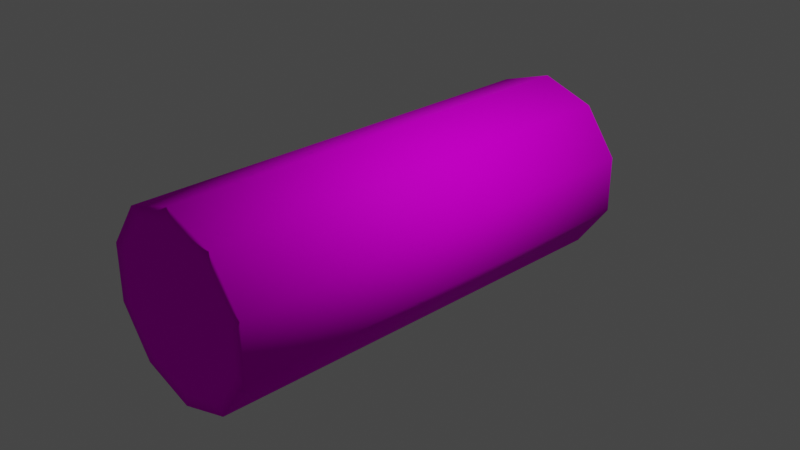 # Source: cabinlog.blend  (saved by Blender 3.0.42; exported with 4.5.12 LTS)
import bpy
from mathutils import Matrix  # noqa: F401  (used for matrix-valued properties, if any)

bpy.ops.wm.read_factory_settings(use_empty=True)
scene = bpy.context.scene
scene.name = 'Scene'

# ---- collections
col_collection = bpy.data.collections.new('Collection'); scene.collection.children.link(col_collection)

# ---- images (referenced by path relative to the original .blend; pixels are not part of the script)
import os
ASSET_DIR = os.environ.get("B2B_ASSET_DIR", "")  # directory of the original .blend (textures are referenced by path, not embedded)
HERE = os.path.dirname(os.path.abspath(__file__))  # packed textures are extracted next to this script under _unpacked/

def load_image(name, relpath, width, height, colorspace="sRGB"):
    """Load a texture the original file referenced (path relative to the .blend, or extracted next to this script)."""
    p = next((c for c in (os.path.join(HERE, relpath), os.path.join(ASSET_DIR, relpath)) if relpath and os.path.exists(c)), "")
    if p:
        img = bpy.data.images.load(p, check_existing=True)
        img.name = name
    else:  # same state as the original file: an image datablock whose file is absent (Cycles renders it pink)
        img = bpy.data.images.new(name, width, height)
        img.source = "FILE"
        img.filepath = "//" + (relpath or name)
    img.colorspace_settings.name = colorspace
    return img
img_logtexture_png = load_image('logtexture.png', 'logtexture.png', 1024, 1024, 'sRGB')

# ---- materials (node trees are filled in below, after node groups)
mat_logbasetext = bpy.data.materials.new('logbasetext')
mat_logbasetext.use_transparent_shadow = False

# ---- material node trees
mat_logbasetext.use_nodes = True; mat_logbasetext.node_tree.nodes.clear()
_N = mat_logbasetext.node_tree.nodes; _L = mat_logbasetext.node_tree.links
n0 = _N.new('ShaderNodeBsdfPrincipled'); n0.name = 'Principled BSDF'; n0.location = (10, 300)
n0.distribution = 'GGX'
n0.subsurface_method = 'RANDOM_WALK_SKIN'
n0.inputs[2].default_value = 0.689
n0.inputs[3].default_value = 1.45
n0.inputs[13].default_value = 0.01575
n0.inputs[27].default_value = (0.0, 0.0, 0.0, 1.0)
n0.inputs[28].default_value = 1.0
n1 = _N.new('ShaderNodeOutputMaterial'); n1.name = 'Material Output'; n1.location = (300, 300)
n2 = _N.new('ShaderNodeTexImage'); n2.name = 'Image Texture'; n2.location = (-280, 280)
n2.image = img_logtexture_png
n2.interpolation = 'Closest'
_L.new(n0.outputs[0], n1.inputs[0])
_L.new(n2.outputs[0], n0.inputs[0])
n1.is_active_output = True

# ---- world
world_world = bpy.data.worlds.new('World'); scene.world = world_world
world_world.use_nodes = True; world_world.node_tree.nodes.clear()
_N = world_world.node_tree.nodes; _L = world_world.node_tree.links
n0 = _N.new('ShaderNodeOutputWorld'); n0.name = 'World Output'; n0.location = (300, 300)
n1 = _N.new('ShaderNodeBackground'); n1.name = 'Background'; n1.location = (10, 300)
n1.inputs[0].default_value = (0.05088, 0.05088, 0.05088, 1.0)
_L.new(n1.outputs[0], n0.inputs[0])
n0.is_active_output = True
world_world.color = (0.05088, 0.05088, 0.05088)
world_world.use_sun_shadow = False
world_world.sun_shadow_jitter_overblur = 0.0

# ---- cameras
cam_camera = bpy.data.cameras.new('Camera')
cam_camera.clip_end = 100.0
cam_camera.ortho_scale = 7.314

# ---- lights
light_light = bpy.data.lights.new('Light', 'POINT')
light_light.transmission_factor = 0.0
light_light.energy = 1000.0
light_light.shadow_soft_size = 0.1
light_light.shadow_maximum_resolution = 0.006
light_light.use_absolute_resolution = True

# ---- meshes
me_cylinder = bpy.data.meshes.new('Cylinder')
me_cylinder.from_pydata([(0.8003, 0.26, -1.0), (0.8003, 0.26, 3.879), (0.8003, -0.26, -1.0), (0.8003, -0.26, 3.879), (0.4946, -0.6808, -1.0), (0.4946, -0.6808, 3.879), (-7.5e-08, -0.8415, -1.0), (-7.5e-08, -0.8415, 3.879), (-0.4946, -0.6808, -1.0), (-0.4946, -0.6808, 3.879), (-0.8003, -0.26, -1.0), (-0.8003, -0.26, 3.879), (-0.8003, 0.26, -1.0), (-0.8003, 0.26, 3.879), (-0.4946, 0.6808, -1.0), (-0.4946, 0.6808, 3.879), (4.968e-09, 0.8415, -1.0), (0.4946, 0.6808, -1.0), (0.4946, 0.6808, 3.879), (4.968e-09, 0.8415, 3.879), (0.0, 1.0, -1.0), (0.5878, 0.809, -1.0), (0.5878, 0.809, 3.879), (0.0, 1.0, 3.879), (0.9511, 0.309, -1.0), (0.9511, 0.309, 3.879), (0.9511, -0.309, -1.0), (0.9511, -0.309, 3.879), (0.5878, -0.809, -1.0), (0.5878, -0.809, 3.879), (-8.742e-08, -1.0, -1.0), (-8.742e-08, -1.0, 3.879), (-0.5878, -0.809, -1.0), (-0.5878, -0.809, 3.879), (-0.9511, -0.309, -1.0), (-0.9511, -0.309, 3.879), (-0.9511, 0.309, -1.0), (-0.9511, 0.309, 3.879), (-0.5878, 0.809, -1.0), (-0.5878, 0.809, 3.879)], [], [(21, 22, 25, 24), (24, 25, 27, 26), (26, 27, 29, 28), (28, 29, 31, 30), (30, 31, 33, 32), (32, 33, 35, 34), (34, 35, 37, 36), (18, 19, 15, 13, 11, 9, 7, 5, 3, 1), (36, 37, 39, 38), (38, 39, 23, 20), (16, 17, 0, 2, 4, 6, 8, 10, 12, 14), (21, 20, 23, 22), (17, 16, 20, 21), (19, 18, 22, 23), (0, 17, 21, 24), (18, 1, 25, 22), (2, 0, 24, 26), (1, 3, 27, 25), (4, 2, 26, 28), (3, 5, 29, 27), (6, 4, 28, 30), (5, 7, 31, 29), (8, 6, 30, 32), (7, 9, 33, 31), (10, 8, 32, 34), (9, 11, 35, 33), (12, 10, 34, 36), (11, 13, 37, 35), (14, 12, 36, 38), (13, 15, 39, 37), (16, 14, 38, 20), (15, 19, 23, 39)])
me_cylinder.polygons.foreach_set('use_smooth', [True] * 32)
_uv = me_cylinder.uv_layers.new(name='UVMap')
_uv.uv.foreach_set('vector', [0.6916, 0.851, 0.009176, 0.851, 0.009176, 0.7645, 0.6916, 0.7645, 0.6916, 0.7645, 0.009176, 0.7645, 0.009176, 0.6781, 0.6916, 0.6781, 0.6916, 0.6781, 0.009176, 0.6781, 0.009176, 0.5916, 0.6916, 0.5916, 0.6916, 0.5916, 0.009176, 0.5916, 0.009176, 0.5052, 0.6916, 0.5052, 0.6916, 0.5052, 0.009176, 0.5052, 0.009176, 0.4188, 0.6916, 0.4188, 0.6916, 0.4188, 0.009176, 0.4188, 0.009176, 0.3323, 0.6916, 0.3323, 0.6916, 0.3323, 0.009176, 0.3323, 0.009176, 0.2459, 0.6916, 0.2459, 0.8597, 0.3186, 0.9326, 0.3422, 0.9776, 0.4043, 0.9776, 0.4809, 0.9326, 0.5429, 0.8597, 0.5666, 0.7868, 0.5429, 0.7417, 0.4809, 0.7417, 0.4043, 0.7868, 0.3422, 0.6916, 0.2459, 0.009176, 0.2459, 0.009176, 0.1594, 0.6916, 0.1594, 0.6916, 0.1594, 0.009176, 0.1594, 0.009176, 0.07298, 0.6916, 0.07298, 0.7868, 0.2479, 0.7417, 0.1859, 0.7417, 0.1092, 0.7868, 0.04719, 0.8597, 0.02351, 0.9326, 0.04719, 0.9776, 0.1092, 0.9776, 0.1859, 0.9326, 0.2479, 0.8597, 0.2715, 0.6916, 0.851, 0.6916, 0.9374, 0.009176, 0.9374, 0.009176, 0.851, 0.7417, 0.1859, 0.7868, 0.2479, 0.7731, 0.2668, 0.7195, 0.1931, 0.9326, 0.3422, 0.8597, 0.3186, 0.8597, 0.2952, 0.9463, 0.3233, 0.7417, 0.1092, 0.7417, 0.1859, 0.7195, 0.1931, 0.7195, 0.102, 0.8597, 0.3186, 0.7868, 0.3422, 0.7731, 0.3233, 0.8597, 0.2952, 0.7868, 0.04719, 0.7417, 0.1092, 0.7195, 0.102, 0.7731, 0.02829, 0.7868, 0.3422, 0.7417, 0.4043, 0.7195, 0.397, 0.7731, 0.3233, 0.8597, 0.02351, 0.7868, 0.04719, 0.7731, 0.02829, 0.8597, 0.0001384, 0.7417, 0.4043, 0.7417, 0.4809, 0.7195, 0.4881, 0.7195, 0.397, 0.9326, 0.04719, 0.8597, 0.02351, 0.8597, 0.0001384, 0.9463, 0.02829, 0.7417, 0.4809, 0.7868, 0.5429, 0.7731, 0.5618, 0.7195, 0.4881, 0.9776, 0.1092, 0.9326, 0.04719, 0.9463, 0.02829, 0.9999, 0.102, 0.7868, 0.5429, 0.8597, 0.5666, 0.8597, 0.59, 0.7731, 0.5618, 0.9776, 0.1859, 0.9776, 0.1092, 0.9999, 0.102, 0.9999, 0.1931, 0.8597, 0.5666, 0.9326, 0.5429, 0.9463, 0.5618, 0.8597, 0.59, 0.9326, 0.2479, 0.9776, 0.1859, 0.9999, 0.1931, 0.9463, 0.2668, 0.9326, 0.5429, 0.9776, 0.4809, 0.9999, 0.4881, 0.9463, 0.5618, 0.8597, 0.2715, 0.9326, 0.2479, 0.9463, 0.2668, 0.8597, 0.2949, 0.9776, 0.4809, 0.9776, 0.4043, 0.9999, 0.397, 0.9999, 0.4881, 0.7868, 0.2479, 0.8597, 0.2715, 0.8597, 0.2949, 0.7731, 0.2668, 0.9776, 0.4043, 0.9326, 0.3422, 0.9463, 0.3233, 0.9999, 0.397])
me_cylinder.materials.append(mat_logbasetext)
me_cylinder.use_remesh_fix_poles = True
me_cylinder.use_remesh_preserve_attributes = False
me_cylinder.update()

# ---- objects
ob_light = bpy.data.objects.new('Light', light_light)
ob_camera = bpy.data.objects.new('Camera', cam_camera)
ob_cylinder = bpy.data.objects.new('Cylinder', me_cylinder)

# ---- transforms, parenting, visibility, modifiers, constraints
ob_light.location = (4.076, 1.005, 5.904)
ob_light.rotation_euler = (0.6503, 0.05522, 1.866)
ob_light.lock_rotations_4d = False
ob_light.empty_display_type = 'ARROWS'
ob_light.color = (0.0, 0.0, 0.0, 0.0)
ob_light.lineart.crease_threshold = 0.0
ob_camera.location = (7.359, -6.926, 4.958)
ob_camera.rotation_euler = (1.109, 0.0, 0.8149)
ob_camera.lock_rotations_4d = False
ob_camera.empty_display_type = 'ARROWS'
ob_camera.color = (0.0, 0.0, 0.0, 0.0)
ob_camera.display_type = 'WIRE'
ob_camera.lineart.crease_threshold = 0.0
ob_cylinder.location = (0.0, 1.234, 0.0)
ob_cylinder.rotation_euler = (1.571, -0.0, 0.0)

# ---- collection membership
col_collection.objects.link(ob_light)
col_collection.objects.link(ob_camera)
col_collection.objects.link(ob_cylinder)

# ---- scene / render settings (as saved in the file)
scene.camera = ob_camera
scene.frame_start = 1; scene.frame_end = 250; scene.frame_set(1)
scene.render.engine = 'BLENDER_EEVEE_NEXT'
scene.cycles.sampling_pattern = 'TABULATED_SOBOL'
scene.cycles.use_light_tree = False
scene.view_settings.view_transform = 'Filmic'
bpy.context.view_layer.update()
